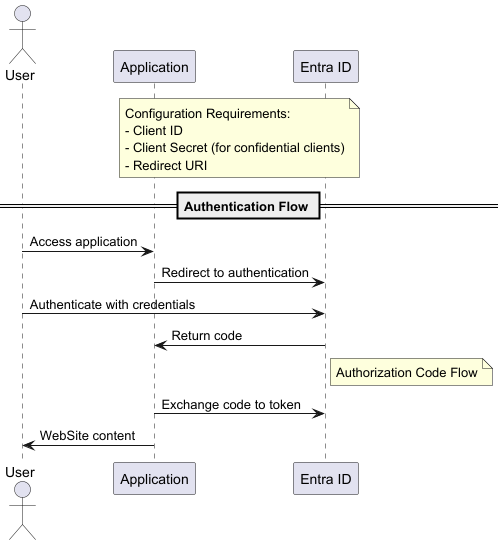

The diagram above was rendered by PlantUML. Its source (embedded in the PNG):
@startuml

actor "User" as user
participant "Application" as app
participant "Entra ID" as entra

note over app, entra
  Configuration Requirements:
  - Client ID
  - Client Secret (for confidential clients)
  - Redirect URI
end note

== Authentication Flow ==

user -> app: Access application
app -> entra: Redirect to authentication
user -> entra: Authenticate with credentials
entra -> app: Return code
note right of entra
Authorization Code Flow
end note
app -> entra: Exchange code to token

app -> user: WebSite content


@enduml